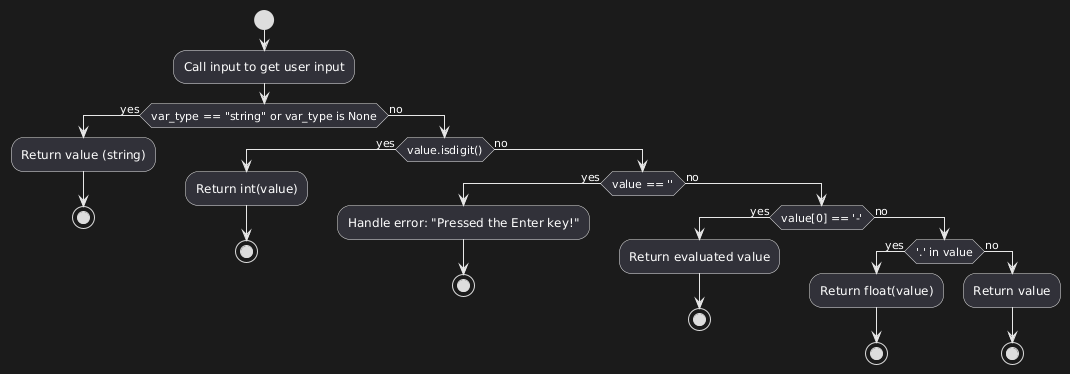

The diagram above was rendered by PlantUML. Its source (embedded in the PNG):
@startuml
start
:Call input to get user input;
if (var_type == "string" or var_type is None) then (yes)
  :Return value (string);
  stop
else (no)
  if (value.isdigit()) then (yes)
    :Return int(value);
    stop
  else (no)
    if (value == '') then (yes)
      :Handle error: "Pressed the Enter key!";
      stop
    else (no)
      if (value[0] == '-') then (yes)
        :Return evaluated value;
        stop
      else (no)
        if ('.' in value) then (yes)
          :Return float(value);
          stop
        else (no)
          :Return value;
          stop
        endif
      endif
    endif
  endif
endif
@enduml